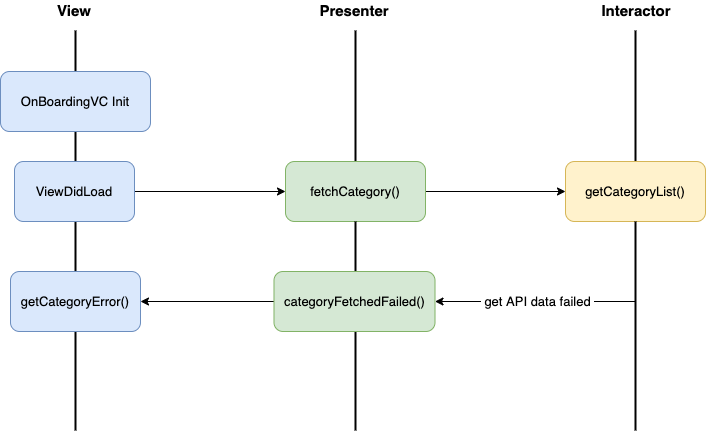

The diagram above was exported from draw.io. Its source (the exported page's mxGraphModel, read from the mxfile embedded in the PNG):
<mxGraphModel dx="1426" dy="770" grid="1" gridSize="10" guides="1" tooltips="1" connect="1" arrows="1" fold="1" page="1" pageScale="1" pageWidth="1920" pageHeight="1200" math="0" shadow="0">
  <root>
    <mxCell id="GB7Qe7fEHqR_LFhGLUIO-0" />
    <mxCell id="GB7Qe7fEHqR_LFhGLUIO-1" parent="GB7Qe7fEHqR_LFhGLUIO-0" />
    <mxCell id="PIt3zX1CN-esJReu1t3r-0" value="" style="endArrow=none;html=1;strokeWidth=2;" edge="1" parent="GB7Qe7fEHqR_LFhGLUIO-1">
      <mxGeometry width="50" height="50" relative="1" as="geometry">
        <mxPoint x="160" y="520" as="sourcePoint" />
        <mxPoint x="160" y="120" as="targetPoint" />
      </mxGeometry>
    </mxCell>
    <mxCell id="PIt3zX1CN-esJReu1t3r-1" value="" style="endArrow=none;html=1;strokeWidth=2;" edge="1" parent="GB7Qe7fEHqR_LFhGLUIO-1" source="EZrhgLpstwOhsynHOnYa-0">
      <mxGeometry width="50" height="50" relative="1" as="geometry">
        <mxPoint x="440" y="948" as="sourcePoint" />
        <mxPoint x="440" y="120" as="targetPoint" />
      </mxGeometry>
    </mxCell>
    <mxCell id="PIt3zX1CN-esJReu1t3r-2" value="" style="endArrow=none;html=1;strokeWidth=2;" edge="1" parent="GB7Qe7fEHqR_LFhGLUIO-1" source="zCjqFrU5FmZEZXwHARpd-0">
      <mxGeometry width="50" height="50" relative="1" as="geometry">
        <mxPoint x="720" y="948" as="sourcePoint" />
        <mxPoint x="720" y="120" as="targetPoint" />
      </mxGeometry>
    </mxCell>
    <mxCell id="PIt3zX1CN-esJReu1t3r-4" value="View" style="text;html=1;strokeColor=none;fillColor=none;align=center;verticalAlign=middle;whiteSpace=wrap;rounded=0;fontStyle=1;fontSize=15;" vertex="1" parent="GB7Qe7fEHqR_LFhGLUIO-1">
      <mxGeometry x="124" y="90" width="70" height="20" as="geometry" />
    </mxCell>
    <mxCell id="PIt3zX1CN-esJReu1t3r-6" value="Presenter" style="text;html=1;strokeColor=none;fillColor=none;align=center;verticalAlign=middle;whiteSpace=wrap;rounded=0;fontStyle=1;fontSize=15;" vertex="1" parent="GB7Qe7fEHqR_LFhGLUIO-1">
      <mxGeometry x="394" y="90" width="90" height="20" as="geometry" />
    </mxCell>
    <mxCell id="PIt3zX1CN-esJReu1t3r-7" value="Interactor" style="text;html=1;strokeColor=none;fillColor=none;align=center;verticalAlign=middle;whiteSpace=wrap;rounded=0;fontStyle=1;fontSize=15;" vertex="1" parent="GB7Qe7fEHqR_LFhGLUIO-1">
      <mxGeometry x="676" y="90" width="90" height="20" as="geometry" />
    </mxCell>
    <mxCell id="HemfXIIylDD3IFzpbKrF-0" value="OnBoardingVC Init" style="rounded=1;whiteSpace=wrap;html=1;fillColor=#dae8fc;strokeColor=#6c8ebf;" vertex="1" parent="GB7Qe7fEHqR_LFhGLUIO-1">
      <mxGeometry x="85" y="161" width="150" height="60" as="geometry" />
    </mxCell>
    <mxCell id="EZrhgLpstwOhsynHOnYa-2" style="edgeStyle=orthogonalEdgeStyle;rounded=0;orthogonalLoop=1;jettySize=auto;html=1;exitX=1;exitY=0.5;exitDx=0;exitDy=0;entryX=0;entryY=0.5;entryDx=0;entryDy=0;strokeWidth=1;fontSize=15;" edge="1" parent="GB7Qe7fEHqR_LFhGLUIO-1" source="FE-S9980l2aC07-UDvso-0" target="EZrhgLpstwOhsynHOnYa-0">
      <mxGeometry relative="1" as="geometry" />
    </mxCell>
    <mxCell id="FE-S9980l2aC07-UDvso-0" value="ViewDidLoad" style="rounded=1;whiteSpace=wrap;html=1;fillColor=#dae8fc;strokeColor=#6c8ebf;" vertex="1" parent="GB7Qe7fEHqR_LFhGLUIO-1">
      <mxGeometry x="99" y="251" width="120" height="60" as="geometry" />
    </mxCell>
    <mxCell id="zCjqFrU5FmZEZXwHARpd-2" style="edgeStyle=orthogonalEdgeStyle;rounded=0;orthogonalLoop=1;jettySize=auto;html=1;exitX=1;exitY=0.5;exitDx=0;exitDy=0;entryX=0;entryY=0.5;entryDx=0;entryDy=0;strokeWidth=1;fontSize=15;" edge="1" parent="GB7Qe7fEHqR_LFhGLUIO-1" source="EZrhgLpstwOhsynHOnYa-0" target="zCjqFrU5FmZEZXwHARpd-0">
      <mxGeometry relative="1" as="geometry" />
    </mxCell>
    <mxCell id="EZrhgLpstwOhsynHOnYa-0" value="fetchCategory()" style="rounded=1;whiteSpace=wrap;html=1;labelBackgroundColor=none;align=center;fillColor=#d5e8d4;strokeColor=#82b366;" vertex="1" parent="GB7Qe7fEHqR_LFhGLUIO-1">
      <mxGeometry x="370" y="251" width="140" height="60" as="geometry" />
    </mxCell>
    <mxCell id="EZrhgLpstwOhsynHOnYa-1" value="" style="endArrow=none;html=1;strokeWidth=2;" edge="1" parent="GB7Qe7fEHqR_LFhGLUIO-1" target="EZrhgLpstwOhsynHOnYa-0">
      <mxGeometry width="50" height="50" relative="1" as="geometry">
        <mxPoint x="440" y="520" as="sourcePoint" />
        <mxPoint x="440" y="120" as="targetPoint" />
      </mxGeometry>
    </mxCell>
    <mxCell id="zCjqFrU5FmZEZXwHARpd-0" value="getCategoryList()" style="rounded=1;whiteSpace=wrap;html=1;labelBackgroundColor=none;align=center;fillColor=#fff2cc;strokeColor=#d6b656;" vertex="1" parent="GB7Qe7fEHqR_LFhGLUIO-1">
      <mxGeometry x="650" y="251" width="140" height="60" as="geometry" />
    </mxCell>
    <mxCell id="zCjqFrU5FmZEZXwHARpd-1" value="" style="endArrow=none;html=1;strokeWidth=2;" edge="1" parent="GB7Qe7fEHqR_LFhGLUIO-1" target="zCjqFrU5FmZEZXwHARpd-0">
      <mxGeometry width="50" height="50" relative="1" as="geometry">
        <mxPoint x="720" y="520" as="sourcePoint" />
        <mxPoint x="720" y="131" as="targetPoint" />
      </mxGeometry>
    </mxCell>
    <mxCell id="FaWB532lmj-HFZeoP0nU-1" style="edgeStyle=orthogonalEdgeStyle;rounded=0;orthogonalLoop=1;jettySize=auto;html=1;entryX=1;entryY=0.5;entryDx=0;entryDy=0;strokeWidth=1;fontSize=12;" edge="1" parent="GB7Qe7fEHqR_LFhGLUIO-1" target="FaWB532lmj-HFZeoP0nU-0">
      <mxGeometry relative="1" as="geometry">
        <mxPoint x="720" y="391" as="sourcePoint" />
      </mxGeometry>
    </mxCell>
    <mxCell id="FaWB532lmj-HFZeoP0nU-4" value="&amp;nbsp;get API data failed&amp;nbsp;" style="edgeLabel;html=1;align=center;verticalAlign=middle;resizable=0;points=[];fontSize=13;" vertex="1" connectable="0" parent="FaWB532lmj-HFZeoP0nU-1">
      <mxGeometry x="-0.0224" y="1" relative="1" as="geometry">
        <mxPoint x="-1" y="-2" as="offset" />
      </mxGeometry>
    </mxCell>
    <mxCell id="FaWB532lmj-HFZeoP0nU-3" style="edgeStyle=orthogonalEdgeStyle;rounded=0;orthogonalLoop=1;jettySize=auto;html=1;exitX=0;exitY=0.5;exitDx=0;exitDy=0;entryX=1;entryY=0.5;entryDx=0;entryDy=0;strokeWidth=1;fontSize=12;" edge="1" parent="GB7Qe7fEHqR_LFhGLUIO-1" source="FaWB532lmj-HFZeoP0nU-0" target="FaWB532lmj-HFZeoP0nU-2">
      <mxGeometry relative="1" as="geometry" />
    </mxCell>
    <mxCell id="FaWB532lmj-HFZeoP0nU-0" value="categoryFetchedFailed()" style="rounded=1;whiteSpace=wrap;html=1;labelBackgroundColor=none;align=center;fillColor=#d5e8d4;strokeColor=#82b366;" vertex="1" parent="GB7Qe7fEHqR_LFhGLUIO-1">
      <mxGeometry x="358.5" y="361" width="161" height="60" as="geometry" />
    </mxCell>
    <mxCell id="FaWB532lmj-HFZeoP0nU-2" value="getCategoryError()" style="rounded=1;whiteSpace=wrap;html=1;fillColor=#dae8fc;strokeColor=#6c8ebf;" vertex="1" parent="GB7Qe7fEHqR_LFhGLUIO-1">
      <mxGeometry x="95" y="361" width="130" height="60" as="geometry" />
    </mxCell>
  </root>
</mxGraphModel>